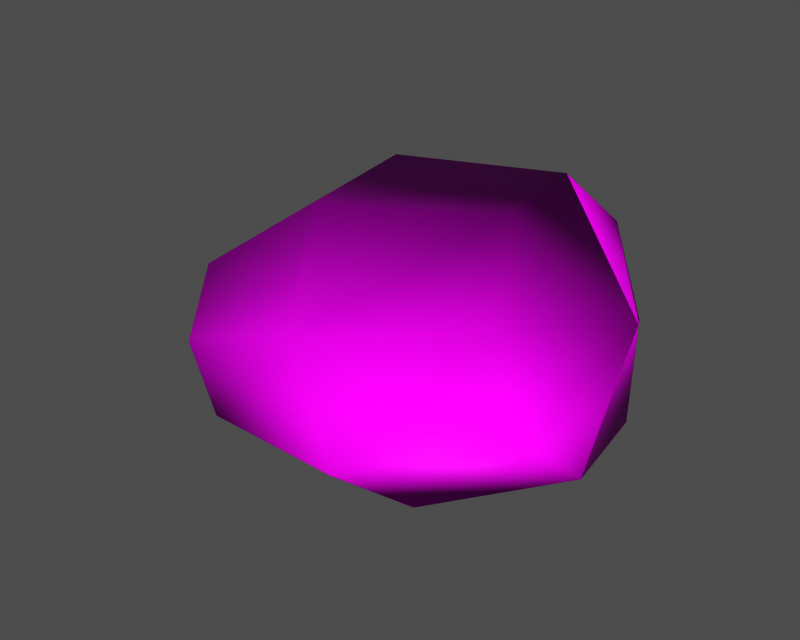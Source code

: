 # Source: id400849.blend  (saved by Blender 3.6.13; exported with 4.5.12 LTS)
import bpy
from mathutils import Matrix  # noqa: F401  (used for matrix-valued properties, if any)

bpy.ops.wm.read_factory_settings(use_empty=True)
scene = bpy.context.scene
scene.name = '1'

# ---- collections
col_collection_1 = bpy.data.collections.new('Collection 1'); scene.collection.children.link(col_collection_1)

# ---- images (referenced by path relative to the original .blend; pixels are not part of the script)
import os
ASSET_DIR = os.environ.get("B2B_ASSET_DIR", "")  # directory of the original .blend (textures are referenced by path, not embedded)
HERE = os.path.dirname(os.path.abspath(__file__))  # packed textures are extracted next to this script under _unpacked/

def load_image(name, relpath, width, height, colorspace="sRGB"):
    """Load a texture the original file referenced (path relative to the .blend, or extracted next to this script)."""
    p = next((c for c in (os.path.join(HERE, relpath), os.path.join(ASSET_DIR, relpath)) if relpath and os.path.exists(c)), "")
    if p:
        img = bpy.data.images.load(p, check_existing=True)
        img.name = name
    else:  # same state as the original file: an image datablock whose file is absent (Cycles renders it pink)
        img = bpy.data.images.new(name, width, height)
        img.source = "FILE"
        img.filepath = "//" + (relpath or name)
    img.colorspace_settings.name = colorspace
    return img
img_m_nb_0001_none_diff_0 = load_image('m_nb_0001_none_diff_0', 'dropitem03.dds', 1024, 1024, 'Non-Color')
img_m_nb_0001_none_norm_0 = load_image('m_nb_0001_none_norm_0', 'dropitem03_n.dds', 1024, 1024, 'Non-Color')
img_m_nb_0001_none_spec_0 = load_image('m_nb_0001_none_spec_0', 'dropitem03_sp.dds', 1024, 1024, 'Non-Color')

# ---- materials (node trees are filled in below, after node groups)
mat_m_nb_0001_none_mat_001 = bpy.data.materials.new('m_nb_0001_none_mat.001')

# ---- material node trees
mat_m_nb_0001_none_mat_001.use_nodes = True; mat_m_nb_0001_none_mat_001.node_tree.nodes.clear()
_N = mat_m_nb_0001_none_mat_001.node_tree.nodes; _L = mat_m_nb_0001_none_mat_001.node_tree.links
n0 = _N.new('ShaderNodeBsdfPrincipled'); n0.name = 'Principled BSDF'; n0.location = (0, 0)
n0.distribution = 'GGX'
n0.subsurface_method = 'RANDOM_WALK_SKIN'
n0.inputs[3].default_value = 1.45
n0.inputs[27].default_value = (0.0, 0.0, 0.0, 1.0)
n0.inputs[28].default_value = 1.0
n1 = _N.new('ShaderNodeOutputMaterial'); n1.name = 'Material Output'; n1.location = (0, 0)
n2 = _N.new('ShaderNodeTexImage'); n2.name = 'Image Texture'; n2.location = (0, 0)
n2.image = img_m_nb_0001_none_diff_0
n3 = _N.new('ShaderNodeUVMap'); n3.name = 'UV Map'; n3.location = (0, 0)
n4 = _N.new('ShaderNodeTexImage'); n4.name = 'Image Texture.001'; n4.location = (0, 0)
n4.image = img_m_nb_0001_none_norm_0
n5 = _N.new('ShaderNodeNormalMap'); n5.name = 'Normal Map'; n5.location = (0, 0)
n6 = _N.new('ShaderNodeUVMap'); n6.name = 'UV Map.001'; n6.location = (0, 0)
n7 = _N.new('ShaderNodeTexImage'); n7.name = 'Image Texture.002'; n7.location = (0, 0)
n7.image = img_m_nb_0001_none_spec_0
n8 = _N.new('ShaderNodeUVMap'); n8.name = 'UV Map.002'; n8.location = (0, 0)
_L.new(n0.outputs[0], n1.inputs[0])
_L.new(n2.outputs[0], n0.inputs[0])
_L.new(n3.outputs[0], n2.inputs[0])
_L.new(n4.outputs[0], n5.inputs[1])
_L.new(n5.outputs[0], n0.inputs[5])
_L.new(n6.outputs[0], n4.inputs[0])
_L.new(n7.outputs[0], n0.inputs[13])
_L.new(n8.outputs[0], n7.inputs[0])
n1.is_active_output = True

# ---- meshes
me_m_nb_0001_none = bpy.data.meshes.new('m_nb_0001_none')
me_m_nb_0001_none.from_pydata([(-23.36, 5.955, 3.808), (-22.6, 0.1478, 3.55), (-29.78, 1.941, 8.925), (-25.1, 9.733, 7.936), (-26.82, 9.263, 13.52), (-27.5, 4.828, 17.29), (-10.03, 9.363, 3.949), (-8.85, 0.2446, 3.549), (-12.77, 15.29, 10.43), (-15.46, 14.56, 19.2), (-16.53, 7.591, 25.12), (1.564, 9.562, 10.12), (2.482, 2.473, 9.812), (-0.5654, 14.17, 15.16), (-2.659, 13.6, 21.98), (-3.488, 8.183, 26.58), (3.533, 5.795, 19.47), (-23.29, -4.288, 7.321), (-25.0, -4.758, 12.91), (-26.74, -0.9799, 17.04), (-9.918, -6.722, 9.467), (-12.61, -7.457, 18.24), (-15.35, -1.528, 24.72), (1.653, -2.944, 14.41), (-0.4404, -3.512, 21.23), (-2.57, 1.094, 26.27)], [], [(0, 1, 2), (3, 0, 2), (4, 3, 2), (5, 4, 2), (1, 0, 6), (6, 7, 1), (0, 3, 8), (6, 0, 8), (3, 4, 9), (9, 8, 3), (4, 5, 10), (10, 9, 4), (7, 6, 11), (11, 12, 7), (6, 8, 13), (13, 11, 6), (8, 9, 14), (14, 13, 8), (9, 10, 15), (15, 14, 9), (12, 11, 16), (11, 13, 16), (13, 14, 16), (14, 15, 16), (1, 17, 2), (17, 18, 2), (18, 19, 2), (19, 5, 2), (1, 7, 20), (20, 17, 1), (17, 20, 21), (21, 18, 17), (18, 21, 22), (22, 19, 18), (19, 22, 10), (10, 5, 19), (7, 12, 23), (23, 20, 7), (20, 23, 24), (24, 21, 20), (21, 24, 25), (25, 22, 21), (22, 25, 15), (15, 10, 22), (23, 12, 16), (24, 23, 16), (25, 24, 16), (15, 25, 16)])
me_m_nb_0001_none.polygons.foreach_set('use_smooth', [True] * 48)
_uv = me_m_nb_0001_none.uv_layers.new(name='UVTex')
_uv.uv.foreach_set('vector', [0.5846, 0.5687, 0.5743, 0.5808, 0.6077, 0.5844, 0.5983, 0.5612, 0.5846, 0.5687, 0.6077, 0.5844, 0.6135, 0.5571, 0.5983, 0.5612, 0.6077, 0.5844, 0.6293, 0.5586, 0.6135, 0.5571, 0.6077, 0.5844, 0.5743, 0.5808, 0.5846, 0.5687, 0.5626, 0.5361, 0.5626, 0.5361, 0.5398, 0.546, 0.5743, 0.5808, 0.5846, 0.5687, 0.5983, 0.5612, 0.5846, 0.5271, 0.5626, 0.5361, 0.5846, 0.5687, 0.5846, 0.5271, 0.5983, 0.5612, 0.6135, 0.5571, 0.6067, 0.5183, 0.6067, 0.5183, 0.5846, 0.5271, 0.5983, 0.5612, 0.6135, 0.5571, 0.6293, 0.5586, 0.6299, 0.5096, 0.6299, 0.5096, 0.6067, 0.5183, 0.6135, 0.5571, 0.5398, 0.546, 0.5626, 0.5361, 0.5544, 0.4998, 0.5544, 0.4998, 0.5358, 0.4981, 0.5398, 0.546, 0.5626, 0.5361, 0.5846, 0.5271, 0.5717, 0.4951, 0.5717, 0.4951, 0.5544, 0.4998, 0.5626, 0.5361, 0.5846, 0.5271, 0.6067, 0.5183, 0.5874, 0.4865, 0.5874, 0.4865, 0.5717, 0.4951, 0.5846, 0.5271, 0.6067, 0.5183, 0.6299, 0.5096, 0.5997, 0.4724, 0.5997, 0.4724, 0.5874, 0.4865, 0.6067, 0.5183, 0.5358, 0.4981, 0.5544, 0.4998, 0.5613, 0.4693, 0.5544, 0.4998, 0.5717, 0.4951, 0.5613, 0.4693, 0.5717, 0.4951, 0.5874, 0.4865, 0.5613, 0.4693, 0.5874, 0.4865, 0.5997, 0.4724, 0.5613, 0.4693, 0.5743, 0.5808, 0.5846, 0.5687, 0.6077, 0.5844, 0.5846, 0.5687, 0.5983, 0.5612, 0.6077, 0.5844, 0.5983, 0.5612, 0.6135, 0.5571, 0.6077, 0.5844, 0.6135, 0.5571, 0.6293, 0.5586, 0.6077, 0.5844, 0.5743, 0.5808, 0.5398, 0.546, 0.5626, 0.5361, 0.5626, 0.5361, 0.5846, 0.5687, 0.5743, 0.5808, 0.5846, 0.5687, 0.5626, 0.5361, 0.5846, 0.5271, 0.5846, 0.5271, 0.5983, 0.5612, 0.5846, 0.5687, 0.5983, 0.5612, 0.5846, 0.5271, 0.6067, 0.5183, 0.6067, 0.5183, 0.6135, 0.5571, 0.5983, 0.5612, 0.6135, 0.5571, 0.6067, 0.5183, 0.6299, 0.5096, 0.6299, 0.5096, 0.6293, 0.5586, 0.6135, 0.5571, 0.5398, 0.546, 0.5358, 0.4981, 0.5544, 0.4998, 0.5544, 0.4998, 0.5626, 0.5361, 0.5398, 0.546, 0.5626, 0.5361, 0.5544, 0.4998, 0.5717, 0.4951, 0.5717, 0.4951, 0.5846, 0.5271, 0.5626, 0.5361, 0.5846, 0.5271, 0.5717, 0.4951, 0.5874, 0.4865, 0.5874, 0.4865, 0.6067, 0.5183, 0.5846, 0.5271, 0.6067, 0.5183, 0.5874, 0.4865, 0.5997, 0.4724, 0.5997, 0.4724, 0.6299, 0.5096, 0.6067, 0.5183, 0.5544, 0.4998, 0.5358, 0.4981, 0.5613, 0.4693, 0.5717, 0.4951, 0.5544, 0.4998, 0.5613, 0.4693, 0.5874, 0.4865, 0.5717, 0.4951, 0.5613, 0.4693, 0.5997, 0.4724, 0.5874, 0.4865, 0.5613, 0.4693])
me_m_nb_0001_none.materials.append(mat_m_nb_0001_none_mat_001)
me_m_nb_0001_none.use_remesh_preserve_volume = False
me_m_nb_0001_none.use_remesh_preserve_attributes = False
me_m_nb_0001_none.use_mirror_vertex_groups = False
me_m_nb_0001_none.update()
arm_armature = bpy.data.armatures.new('armature')  # bones are not reproduced

# ---- objects
ob_id400849_obj = bpy.data.objects.new('id400849_obj', arm_armature)
ob_m_nb_0001_none = bpy.data.objects.new('m_nb_0001_none', me_m_nb_0001_none)

# ---- transforms, parenting, visibility, modifiers, constraints
ob_id400849_obj.location = (0.0, 0.0, 0.0)
ob_id400849_obj.lock_rotations_4d = False
ob_id400849_obj.empty_display_type = 'ARROWS'
ob_id400849_obj.show_in_front = True
ob_id400849_obj.lineart.crease_threshold = 0.0
ob_m_nb_0001_none.parent = ob_id400849_obj
ob_m_nb_0001_none.location = (0.0, 0.0, 0.0)
ob_m_nb_0001_none.lock_rotations_4d = False
ob_m_nb_0001_none.empty_display_type = 'ARROWS'
ob_m_nb_0001_none.lineart.crease_threshold = 0.0
_vg = ob_m_nb_0001_none.vertex_groups.new(name='root')
_vg.add([0, 1, 2, 3, 4, 5, 6, 7, 8, 9, 10, 11, 12, 13, 14, 15, 16, 17, 18, 19, 20, 21, 22, 23, 24, 25], 1.0, 'REPLACE')
_m = ob_m_nb_0001_none.modifiers.new('Armature', 'ARMATURE')
_m.object = ob_id400849_obj
_m.use_bone_envelopes = True

# ---- collection membership
col_collection_1.objects.link(ob_id400849_obj)
col_collection_1.objects.link(ob_m_nb_0001_none)

# ---- scene / render settings (as saved in the file)
scene.frame_start = 1; scene.frame_end = 250; scene.frame_set(1)
scene.render.engine = 'BLENDER_EEVEE_NEXT'
scene.render.image_settings.file_format = 'TARGA'
scene.render.image_settings.color_mode = 'RGB'
scene.render.image_settings.compression = 90
scene.render.resolution_x = 320
scene.render.resolution_y = 256
scene.render.fps = 25
scene.render.dither_intensity = 0.0
scene.render.use_compositing = False
scene.render.use_sequencer = False
scene.render.use_file_extension = False
scene.render.bake_margin = 2
scene.render.bake_bias = 0.0
scene.render.use_stamp_time = False
scene.render.use_stamp_date = False
scene.render.use_stamp_frame = False
scene.render.use_stamp_camera = False
scene.render.use_stamp_scene = False
scene.render.use_stamp_filename = False
scene.render.use_stamp_render_time = False
scene.render.stamp_font_size = 0
scene.render.stamp_foreground = (0.0, 0.0, 0.0, 0.0)
scene.render.stamp_background = (0.0, 0.0, 0.0, 0.0)
scene.cycles.use_denoising = False
scene.cycles.samples = 10
scene.cycles.sampling_pattern = 'TABULATED_SOBOL'
scene.cycles.light_sampling_threshold = 0.0
scene.cycles.use_adaptive_sampling = False
scene.cycles.use_light_tree = False
scene.cycles.blur_glossy = 0.0
scene.cycles.volume_bounces = 1
scene.cycles.pixel_filter_type = 'GAUSSIAN'
scene.cycles.sample_clamp_indirect = 0.0
scene.view_settings.view_transform = 'Raw'
bpy.context.view_layer.update()

# ---- added for rendering (the .blend has no active camera and no usable light): camera, sun + grey world if the file has none
cam_auto = bpy.data.cameras.new('AutoCamera')
cam_auto.lens = 50.0
cam_auto.sensor_width = 36.0
cam_auto.clip_end = 1000.0
ob_auto_camera = bpy.data.objects.new('AutoCamera', cam_auto)
scene.collection.objects.link(ob_auto_camera)
ob_auto_camera.location = (29.8528, -47.6531, 49.4446)
ob_auto_camera.rotation_euler = (1.09748, -7.21219e-08, 0.694738)
scene.camera = ob_auto_camera
light_auto_sun = bpy.data.lights.new('AutoSun', 'SUN')
light_auto_sun.energy = 3.0
light_auto_sun.angle = 0.0523599
ob_auto_sun = bpy.data.objects.new('AutoSun', light_auto_sun)
scene.collection.objects.link(ob_auto_sun)
ob_auto_sun.rotation_euler = (0.872665, 0.174533, 0.523599)
if scene.world is None:
    world_auto = bpy.data.worlds.new('AutoWorld')
    world_auto.color = (0.3, 0.3, 0.3)
    scene.world = world_auto
bpy.context.view_layer.update()
